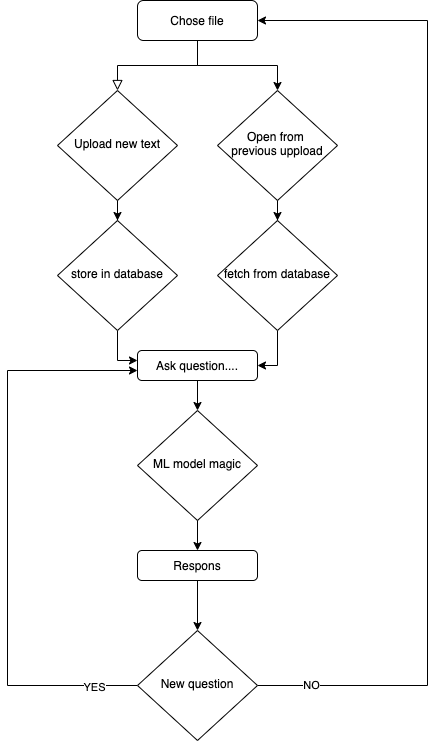

The diagram above was exported from draw.io. Its source (the exported page's mxGraphModel, read from the mxfile embedded in the PNG):
<mxGraphModel dx="1186" dy="739" grid="1" gridSize="10" guides="1" tooltips="1" connect="1" arrows="1" fold="1" page="1" pageScale="1" pageWidth="827" pageHeight="1169" math="0" shadow="0">
  <root>
    <mxCell id="WIyWlLk6GJQsqaUBKTNV-0" />
    <mxCell id="WIyWlLk6GJQsqaUBKTNV-1" parent="WIyWlLk6GJQsqaUBKTNV-0" />
    <mxCell id="WIyWlLk6GJQsqaUBKTNV-2" value="" style="rounded=0;html=1;jettySize=auto;orthogonalLoop=1;fontSize=11;endArrow=block;endFill=0;endSize=8;strokeWidth=1;shadow=0;labelBackgroundColor=none;edgeStyle=orthogonalEdgeStyle;" parent="WIyWlLk6GJQsqaUBKTNV-1" source="WIyWlLk6GJQsqaUBKTNV-3" target="WIyWlLk6GJQsqaUBKTNV-6" edge="1">
      <mxGeometry relative="1" as="geometry" />
    </mxCell>
    <mxCell id="JIWQ-fFwtiBRpHZUNNLG-3" style="edgeStyle=orthogonalEdgeStyle;rounded=0;orthogonalLoop=1;jettySize=auto;html=1;exitX=0.5;exitY=1;exitDx=0;exitDy=0;" parent="WIyWlLk6GJQsqaUBKTNV-1" source="WIyWlLk6GJQsqaUBKTNV-3" target="JIWQ-fFwtiBRpHZUNNLG-1" edge="1">
      <mxGeometry relative="1" as="geometry" />
    </mxCell>
    <mxCell id="WIyWlLk6GJQsqaUBKTNV-3" value="Chose file" style="rounded=1;whiteSpace=wrap;html=1;fontSize=12;glass=0;strokeWidth=1;shadow=0;" parent="WIyWlLk6GJQsqaUBKTNV-1" vertex="1">
      <mxGeometry x="320" y="180" width="120" height="40" as="geometry" />
    </mxCell>
    <mxCell id="JIWQ-fFwtiBRpHZUNNLG-35" style="edgeStyle=orthogonalEdgeStyle;rounded=0;orthogonalLoop=1;jettySize=auto;html=1;entryX=0.5;entryY=0;entryDx=0;entryDy=0;" parent="WIyWlLk6GJQsqaUBKTNV-1" source="WIyWlLk6GJQsqaUBKTNV-6" target="JIWQ-fFwtiBRpHZUNNLG-8" edge="1">
      <mxGeometry relative="1" as="geometry" />
    </mxCell>
    <mxCell id="WIyWlLk6GJQsqaUBKTNV-6" value="Upload new text" style="rhombus;whiteSpace=wrap;html=1;shadow=0;fontFamily=Helvetica;fontSize=12;align=center;strokeWidth=1;spacing=6;spacingTop=-4;" parent="WIyWlLk6GJQsqaUBKTNV-1" vertex="1">
      <mxGeometry x="240" y="270" width="120" height="110" as="geometry" />
    </mxCell>
    <mxCell id="JIWQ-fFwtiBRpHZUNNLG-10" style="edgeStyle=orthogonalEdgeStyle;rounded=0;orthogonalLoop=1;jettySize=auto;html=1;" parent="WIyWlLk6GJQsqaUBKTNV-1" source="JIWQ-fFwtiBRpHZUNNLG-1" target="JIWQ-fFwtiBRpHZUNNLG-9" edge="1">
      <mxGeometry relative="1" as="geometry" />
    </mxCell>
    <mxCell id="JIWQ-fFwtiBRpHZUNNLG-1" value="Open from&amp;nbsp;&lt;br&gt;previous uppload" style="rhombus;whiteSpace=wrap;html=1;shadow=0;fontFamily=Helvetica;fontSize=12;align=center;strokeWidth=1;spacing=6;spacingTop=-4;" parent="WIyWlLk6GJQsqaUBKTNV-1" vertex="1">
      <mxGeometry x="400" y="270" width="120" height="110" as="geometry" />
    </mxCell>
    <mxCell id="JIWQ-fFwtiBRpHZUNNLG-33" style="edgeStyle=orthogonalEdgeStyle;rounded=0;orthogonalLoop=1;jettySize=auto;html=1;entryX=0;entryY=0.333;entryDx=0;entryDy=0;entryPerimeter=0;" parent="WIyWlLk6GJQsqaUBKTNV-1" source="JIWQ-fFwtiBRpHZUNNLG-8" target="JIWQ-fFwtiBRpHZUNNLG-11" edge="1">
      <mxGeometry relative="1" as="geometry" />
    </mxCell>
    <mxCell id="JIWQ-fFwtiBRpHZUNNLG-8" value="store in database" style="rhombus;whiteSpace=wrap;html=1;shadow=0;fontFamily=Helvetica;fontSize=12;align=center;strokeWidth=1;spacing=6;spacingTop=-4;" parent="WIyWlLk6GJQsqaUBKTNV-1" vertex="1">
      <mxGeometry x="240" y="400" width="120" height="110" as="geometry" />
    </mxCell>
    <mxCell id="JIWQ-fFwtiBRpHZUNNLG-13" style="edgeStyle=orthogonalEdgeStyle;rounded=0;orthogonalLoop=1;jettySize=auto;html=1;entryX=1;entryY=0.5;entryDx=0;entryDy=0;" parent="WIyWlLk6GJQsqaUBKTNV-1" source="JIWQ-fFwtiBRpHZUNNLG-9" target="JIWQ-fFwtiBRpHZUNNLG-11" edge="1">
      <mxGeometry relative="1" as="geometry" />
    </mxCell>
    <mxCell id="JIWQ-fFwtiBRpHZUNNLG-9" value="fetch from database" style="rhombus;whiteSpace=wrap;html=1;shadow=0;fontFamily=Helvetica;fontSize=12;align=center;strokeWidth=1;spacing=6;spacingTop=-4;" parent="WIyWlLk6GJQsqaUBKTNV-1" vertex="1">
      <mxGeometry x="400" y="400" width="120" height="110" as="geometry" />
    </mxCell>
    <mxCell id="JIWQ-fFwtiBRpHZUNNLG-15" style="edgeStyle=orthogonalEdgeStyle;rounded=0;orthogonalLoop=1;jettySize=auto;html=1;startArrow=none;" parent="WIyWlLk6GJQsqaUBKTNV-1" source="JIWQ-fFwtiBRpHZUNNLG-17" edge="1">
      <mxGeometry relative="1" as="geometry">
        <mxPoint x="380" y="690" as="targetPoint" />
      </mxGeometry>
    </mxCell>
    <mxCell id="JIWQ-fFwtiBRpHZUNNLG-29" style="edgeStyle=orthogonalEdgeStyle;rounded=0;orthogonalLoop=1;jettySize=auto;html=1;" parent="WIyWlLk6GJQsqaUBKTNV-1" source="JIWQ-fFwtiBRpHZUNNLG-11" target="JIWQ-fFwtiBRpHZUNNLG-17" edge="1">
      <mxGeometry relative="1" as="geometry" />
    </mxCell>
    <mxCell id="JIWQ-fFwtiBRpHZUNNLG-11" value="Ask question...." style="rounded=1;whiteSpace=wrap;html=1;" parent="WIyWlLk6GJQsqaUBKTNV-1" vertex="1">
      <mxGeometry x="320" y="530" width="120" height="30" as="geometry" />
    </mxCell>
    <mxCell id="JIWQ-fFwtiBRpHZUNNLG-20" style="edgeStyle=orthogonalEdgeStyle;rounded=0;orthogonalLoop=1;jettySize=auto;html=1;entryX=0.5;entryY=0;entryDx=0;entryDy=0;" parent="WIyWlLk6GJQsqaUBKTNV-1" source="JIWQ-fFwtiBRpHZUNNLG-17" target="JIWQ-fFwtiBRpHZUNNLG-18" edge="1">
      <mxGeometry relative="1" as="geometry" />
    </mxCell>
    <mxCell id="JIWQ-fFwtiBRpHZUNNLG-37" style="edgeStyle=orthogonalEdgeStyle;rounded=0;orthogonalLoop=1;jettySize=auto;html=1;entryX=0.5;entryY=0;entryDx=0;entryDy=0;" parent="WIyWlLk6GJQsqaUBKTNV-1" source="JIWQ-fFwtiBRpHZUNNLG-18" target="JIWQ-fFwtiBRpHZUNNLG-25" edge="1">
      <mxGeometry relative="1" as="geometry" />
    </mxCell>
    <mxCell id="JIWQ-fFwtiBRpHZUNNLG-18" value="Respons" style="rounded=1;whiteSpace=wrap;html=1;" parent="WIyWlLk6GJQsqaUBKTNV-1" vertex="1">
      <mxGeometry x="320" y="730" width="120" height="30" as="geometry" />
    </mxCell>
    <mxCell id="JIWQ-fFwtiBRpHZUNNLG-30" style="edgeStyle=orthogonalEdgeStyle;rounded=0;orthogonalLoop=1;jettySize=auto;html=1;entryX=1;entryY=0.5;entryDx=0;entryDy=0;" parent="WIyWlLk6GJQsqaUBKTNV-1" source="JIWQ-fFwtiBRpHZUNNLG-25" target="WIyWlLk6GJQsqaUBKTNV-3" edge="1">
      <mxGeometry relative="1" as="geometry">
        <mxPoint x="550" y="200" as="targetPoint" />
        <Array as="points">
          <mxPoint x="610" y="865" />
          <mxPoint x="610" y="200" />
        </Array>
      </mxGeometry>
    </mxCell>
    <mxCell id="JIWQ-fFwtiBRpHZUNNLG-31" value="NO" style="edgeLabel;html=1;align=center;verticalAlign=middle;resizable=0;points=[];" parent="JIWQ-fFwtiBRpHZUNNLG-30" vertex="1" connectable="0">
      <mxGeometry x="-0.8941" y="1" relative="1" as="geometry">
        <mxPoint as="offset" />
      </mxGeometry>
    </mxCell>
    <mxCell id="JIWQ-fFwtiBRpHZUNNLG-32" style="edgeStyle=orthogonalEdgeStyle;rounded=0;orthogonalLoop=1;jettySize=auto;html=1;" parent="WIyWlLk6GJQsqaUBKTNV-1" source="JIWQ-fFwtiBRpHZUNNLG-25" edge="1">
      <mxGeometry relative="1" as="geometry">
        <mxPoint x="320" y="550" as="targetPoint" />
        <Array as="points">
          <mxPoint x="190" y="865" />
          <mxPoint x="190" y="550" />
          <mxPoint x="320" y="550" />
        </Array>
      </mxGeometry>
    </mxCell>
    <mxCell id="JIWQ-fFwtiBRpHZUNNLG-36" value="YES" style="edgeLabel;html=1;align=center;verticalAlign=middle;resizable=0;points=[];" parent="JIWQ-fFwtiBRpHZUNNLG-32" vertex="1" connectable="0">
      <mxGeometry x="-0.8455" y="1" relative="1" as="geometry">
        <mxPoint as="offset" />
      </mxGeometry>
    </mxCell>
    <mxCell id="JIWQ-fFwtiBRpHZUNNLG-25" value="New question" style="rhombus;whiteSpace=wrap;html=1;shadow=0;fontFamily=Helvetica;fontSize=12;align=center;strokeWidth=1;spacing=6;spacingTop=-4;" parent="WIyWlLk6GJQsqaUBKTNV-1" vertex="1">
      <mxGeometry x="320" y="810" width="120" height="110" as="geometry" />
    </mxCell>
    <mxCell id="JIWQ-fFwtiBRpHZUNNLG-17" value="ML model magic" style="rhombus;whiteSpace=wrap;html=1;shadow=0;fontFamily=Helvetica;fontSize=12;align=center;strokeWidth=1;spacing=6;spacingTop=-4;" parent="WIyWlLk6GJQsqaUBKTNV-1" vertex="1">
      <mxGeometry x="320" y="590" width="120" height="110" as="geometry" />
    </mxCell>
  </root>
</mxGraphModel>